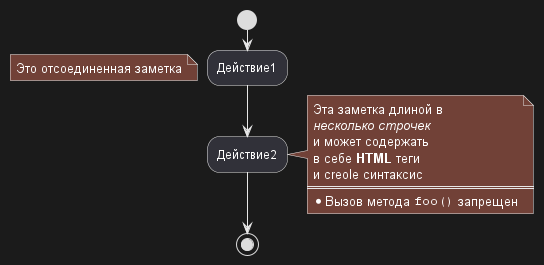

The diagram above was rendered by PlantUML. Its source (embedded in the PNG):
@startuml

start
:Действие1;
floating note left: Это отсоединенная заметка
:Действие2;
note right
  Эта заметка длиной в
  //несколько строчек//
  и может содержать
  в себе <b>HTML</b> теги
  и creole синтаксис
  ====
  * Вызов метода ""foo()"" запрещен
end note
stop

@enduml